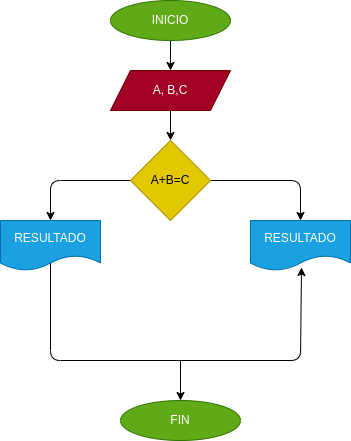

The diagram above was exported from draw.io. Its source (the exported page's mxGraphModel, read from the mxfile embedded in the PNG):
<mxGraphModel dx="662" dy="409" grid="1" gridSize="10" guides="1" tooltips="1" connect="1" arrows="1" fold="1" page="1" pageScale="1" pageWidth="3300" pageHeight="4681" math="0" shadow="0">
  <root>
    <mxCell id="0" />
    <mxCell id="1" parent="0" />
    <mxCell id="4" value="" style="edgeStyle=none;html=1;" edge="1" parent="1" source="2" target="3">
      <mxGeometry relative="1" as="geometry" />
    </mxCell>
    <mxCell id="2" value="INICIO" style="ellipse;whiteSpace=wrap;html=1;fillColor=#60a917;fontColor=#ffffff;strokeColor=#2D7600;" vertex="1" parent="1">
      <mxGeometry x="250" width="120" height="40" as="geometry" />
    </mxCell>
    <mxCell id="6" value="" style="edgeStyle=none;html=1;" edge="1" parent="1" source="3" target="5">
      <mxGeometry relative="1" as="geometry" />
    </mxCell>
    <mxCell id="3" value="A, B,C" style="shape=parallelogram;perimeter=parallelogramPerimeter;whiteSpace=wrap;html=1;fixedSize=1;fillColor=#a20025;fontColor=#ffffff;strokeColor=#6F0000;" vertex="1" parent="1">
      <mxGeometry x="250" y="70" width="120" height="40" as="geometry" />
    </mxCell>
    <mxCell id="10" value="" style="edgeStyle=none;html=1;" edge="1" parent="1" source="5" target="9">
      <mxGeometry relative="1" as="geometry">
        <Array as="points">
          <mxPoint x="440" y="180" />
        </Array>
      </mxGeometry>
    </mxCell>
    <mxCell id="12" value="" style="edgeStyle=none;html=1;" edge="1" parent="1" source="5" target="11">
      <mxGeometry relative="1" as="geometry">
        <Array as="points">
          <mxPoint x="190" y="180" />
        </Array>
      </mxGeometry>
    </mxCell>
    <mxCell id="5" value="A+B=C" style="rhombus;whiteSpace=wrap;html=1;fillColor=#e3c800;fontColor=#000000;strokeColor=#B09500;" vertex="1" parent="1">
      <mxGeometry x="270" y="140" width="80" height="80" as="geometry" />
    </mxCell>
    <mxCell id="9" value="RESULTADO" style="shape=document;whiteSpace=wrap;html=1;boundedLbl=1;fillColor=#1ba1e2;fontColor=#ffffff;strokeColor=#006EAF;" vertex="1" parent="1">
      <mxGeometry x="390" y="220" width="100" height="50" as="geometry" />
    </mxCell>
    <mxCell id="14" value="" style="edgeStyle=none;html=1;exitX=0.5;exitY=0.84;exitDx=0;exitDy=0;exitPerimeter=0;entryX=0.51;entryY=0.94;entryDx=0;entryDy=0;entryPerimeter=0;" edge="1" parent="1" source="11" target="9">
      <mxGeometry relative="1" as="geometry">
        <mxPoint x="450" y="280" as="targetPoint" />
        <Array as="points">
          <mxPoint x="190" y="360" />
          <mxPoint x="440" y="360" />
        </Array>
      </mxGeometry>
    </mxCell>
    <mxCell id="11" value="RESULTADO" style="shape=document;whiteSpace=wrap;html=1;boundedLbl=1;fillColor=#1ba1e2;fontColor=#ffffff;strokeColor=#006EAF;" vertex="1" parent="1">
      <mxGeometry x="140" y="220" width="100" height="50" as="geometry" />
    </mxCell>
    <mxCell id="15" value="" style="endArrow=classic;html=1;" edge="1" parent="1" target="16">
      <mxGeometry width="50" height="50" relative="1" as="geometry">
        <mxPoint x="320" y="360" as="sourcePoint" />
        <mxPoint x="320" y="430" as="targetPoint" />
      </mxGeometry>
    </mxCell>
    <mxCell id="16" value="FIN" style="ellipse;whiteSpace=wrap;html=1;fillColor=#60a917;fontColor=#ffffff;strokeColor=#2D7600;" vertex="1" parent="1">
      <mxGeometry x="260" y="400" width="120" height="40" as="geometry" />
    </mxCell>
  </root>
</mxGraphModel>